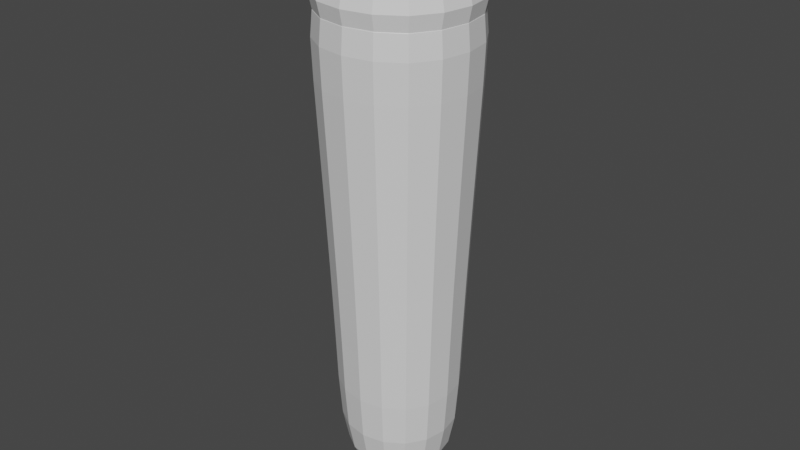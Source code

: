 # Source: Torch.blend  (saved by Blender 2.91.10; exported with 4.5.12 LTS)
import bpy
from mathutils import Matrix  # noqa: F401  (used for matrix-valued properties, if any)

bpy.ops.wm.read_factory_settings(use_empty=True)
scene = bpy.context.scene
scene.name = 'Scene'

# ---- collections
col_collection = bpy.data.collections.new('Collection'); scene.collection.children.link(col_collection)

# ---- materials (node trees are filled in below, after node groups)
mat_material = bpy.data.materials.new('Material')
mat_material.alpha_threshold = 0.0
mat_material.use_transparent_shadow = False
mat_material.line_color = (0.0, 0.0, 0.0, 1.0)

# ---- material node trees
mat_material.use_nodes = True; mat_material.node_tree.nodes.clear()
_N = mat_material.node_tree.nodes; _L = mat_material.node_tree.links
n0 = _N.new('ShaderNodeOutputMaterial'); n0.name = 'Material Output'; n0.location = (300, 300)
n1 = _N.new('ShaderNodeBsdfPrincipled'); n1.name = 'Principled BSDF'; n1.location = (10, 300)
n1.distribution = 'GGX'
n1.subsurface_method = 'BURLEY'
n1.inputs[2].default_value = 0.4
n1.inputs[3].default_value = 1.45
n1.inputs[27].default_value = (0.0, 0.0, 0.0, 1.0)
n1.inputs[28].default_value = 1.0
_L.new(n1.outputs[0], n0.inputs[0])
n0.is_active_output = True

# ---- world
world_world = bpy.data.worlds.new('World'); scene.world = world_world
world_world.use_nodes = True; world_world.node_tree.nodes.clear()
_N = world_world.node_tree.nodes; _L = world_world.node_tree.links
n0 = _N.new('ShaderNodeOutputWorld'); n0.name = 'World Output'; n0.location = (300, 300)
n1 = _N.new('ShaderNodeBackground'); n1.name = 'Background'; n1.location = (10, 300)
n1.inputs[0].default_value = (0.05088, 0.05088, 0.05088, 1.0)
_L.new(n1.outputs[0], n0.inputs[0])
n0.is_active_output = True
world_world.color = (0.05088, 0.05088, 0.05088)
world_world.use_sun_shadow = False
world_world.sun_shadow_jitter_overblur = 0.0

# ---- meshes
me_cube = bpy.data.meshes.new('Cube')
me_cube.from_pydata([(1.0, 1.0, 0.6514), (1.0, 1.0, -1.349), (1.0, -1.0, 0.6514), (1.0, -1.0, -1.349), (-1.0, 1.0, 0.6514), (-1.0, 1.0, -1.349), (-1.0, -1.0, 0.6514), (-1.0, -1.0, -1.349), (1.302, -1.302, 5.19), (-1.302, -1.302, 5.19), (1.302, 1.302, 5.19), (-1.302, 1.302, 5.19), (1.302, -1.302, 5.72), (-1.302, -1.302, 5.72), (1.302, 1.302, 5.72), (-1.302, 1.302, 5.72)], [], [(4, 6, 9, 11), (3, 2, 6, 7), (7, 6, 4, 5), (5, 1, 3, 7), (1, 0, 2, 3), (5, 4, 0, 1), (10, 11, 15, 14), (2, 0, 10, 8), (0, 4, 11, 10), (6, 2, 8, 9), (14, 15, 13, 12), (8, 10, 14, 12), (11, 9, 13, 15), (9, 8, 12, 13)])
_uv = me_cube.uv_layers.new(name='UVMap')
_uv.uv.foreach_set('vector', [0.3032, 0.2505, 0.3032, 0.07132, 0.3032, 0.07132, 0.3032, 0.2505, 0.3062, 0.6089, 0.3032, 0.6089, 0.3032, 0.7881, 0.3062, 0.7881, 0.3062, 0.07132, 0.3032, 0.07132, 0.3032, 0.2505, 0.3062, 0.2505, 0.3093, 0.4297, 0.3062, 0.4297, 0.3062, 0.6089, 0.3093, 0.6089, 0.3062, 0.4297, 0.3032, 0.4297, 0.3032, 0.6089, 0.3062, 0.6089, 0.3062, 0.2505, 0.3032, 0.2505, 0.3032, 0.4297, 0.3062, 0.4297, 0.3032, 0.4297, 0.3032, 0.2505, 0.3032, 0.2505, 0.3032, 0.4297, 0.3032, 0.6089, 0.3032, 0.4297, 0.3032, 0.4297, 0.3032, 0.6089, 0.3032, 0.4297, 0.3032, 0.2505, 0.3032, 0.2505, 0.3032, 0.4297, 0.3032, 0.7881, 0.3032, 0.6089, 0.3032, 0.6089, 0.3032, 0.7881, 0.3032, 0.4297, 0.3001, 0.4297, 0.3001, 0.6089, 0.3032, 0.6089, 0.3032, 0.6089, 0.3032, 0.4297, 0.3032, 0.4297, 0.3032, 0.6089, 0.3032, 0.2505, 0.3032, 0.07132, 0.3032, 0.07132, 0.3032, 0.2505, 0.3032, 0.7881, 0.3032, 0.6089, 0.3032, 0.6089, 0.3032, 0.7881])
me_cube.materials.append(mat_material)
me_cube.use_remesh_preserve_volume = False
me_cube.use_remesh_preserve_attributes = False
me_cube.use_mirror_vertex_groups = False
me_cube.update()
me_cube_001 = bpy.data.meshes.new('Cube.001')
me_cube_001.from_pydata([(-0.5263, -0.5263, 1.723), (-0.5263, -0.5263, 2.422), (-0.5263, 0.5263, 1.723), (-0.5263, 0.5263, 2.422), (0.5263, -0.5263, 1.723), (0.5263, -0.5263, 2.422), (0.5263, 0.5263, 1.723), (0.5263, 0.5263, 2.422)], [], [(0, 1, 3, 2), (2, 3, 7, 6), (6, 7, 5, 4), (4, 5, 1, 0), (2, 6, 4, 0), (7, 3, 1, 5)])
_uv = me_cube_001.uv_layers.new(name='UVMap')
_uv.uv.foreach_set('vector', [0.05622, 0.2691, 0.05845, 0.2691, 0.05845, 0.3918, 0.05622, 0.3918, 0.05622, 0.3918, 0.05845, 0.3918, 0.05845, 0.5144, 0.05622, 0.5144, 0.05622, 0.5144, 0.05845, 0.5144, 0.05845, 0.637, 0.05622, 0.637, 0.05622, 0.637, 0.05845, 0.637, 0.05845, 0.7596, 0.05622, 0.7596, 0.05398, 0.5144, 0.05622, 0.5144, 0.05622, 0.637, 0.05398, 0.637, 0.05845, 0.5144, 0.06068, 0.5144, 0.06068, 0.637, 0.05845, 0.637])
me_cube_001.use_remesh_fix_poles = True
me_cube_001.use_remesh_preserve_attributes = False
me_cube_001.use_mirror_vertex_groups = False
me_cube_001.update()

# ---- objects
ob_cube = bpy.data.objects.new('Cube', me_cube)
ob_cube_001 = bpy.data.objects.new('Cube.001', me_cube_001)

# ---- transforms, parenting, visibility, modifiers, constraints
ob_cube.location = (0.0, 0.0, 0.0)
ob_cube.scale = (0.314, 0.314, 0.3659)
ob_cube.lock_rotations_4d = False
ob_cube.empty_display_type = 'ARROWS'
ob_cube.lineart.crease_threshold = 0.0
_m = ob_cube.modifiers.new('Subdivision', 'SUBSURF')
_m.uv_smooth = 'PRESERVE_CORNERS'
_m.levels = 2
ob_cube_001.location = (0.0, 0.0, 0.0)
ob_cube_001.scale = (0.8425, 0.8425, 0.9818)
ob_cube_001.lineart.crease_threshold = 0.0
_m = ob_cube_001.modifiers.new('Subdivision', 'SUBSURF')
_m.uv_smooth = 'PRESERVE_CORNERS'
_m.levels = 2

# ---- collection membership
col_collection.objects.link(ob_cube)
col_collection.objects.link(ob_cube_001)

# ---- scene / render settings (as saved in the file)
scene.frame_start = 1; scene.frame_end = 250; scene.frame_set(1)
scene.render.engine = 'BLENDER_EEVEE_NEXT'
scene.cycles.use_denoising = False
scene.cycles.samples = 128
scene.cycles.sampling_pattern = 'TABULATED_SOBOL'
scene.cycles.use_adaptive_sampling = False
scene.cycles.use_light_tree = False
scene.view_settings.view_transform = 'Filmic'
bpy.context.view_layer.update()

# ---- added for rendering (the .blend has no active camera and no usable light): camera, sun
cam_auto = bpy.data.cameras.new('AutoCamera')
cam_auto.lens = 50.0
cam_auto.sensor_width = 36.0
cam_auto.clip_end = 1000.0
ob_auto_camera = bpy.data.objects.new('AutoCamera', cam_auto)
scene.collection.objects.link(ob_auto_camera)
ob_auto_camera.location = (2.89884, -3.47861, 3.26125)
ob_auto_camera.rotation_euler = (1.09748, -7.21219e-08, 0.694738)
scene.camera = ob_auto_camera
light_auto_sun = bpy.data.lights.new('AutoSun', 'SUN')
light_auto_sun.energy = 3.0
light_auto_sun.angle = 0.0523599
ob_auto_sun = bpy.data.objects.new('AutoSun', light_auto_sun)
scene.collection.objects.link(ob_auto_sun)
ob_auto_sun.rotation_euler = (0.872665, 0.174533, 0.523599)
bpy.context.view_layer.update()
